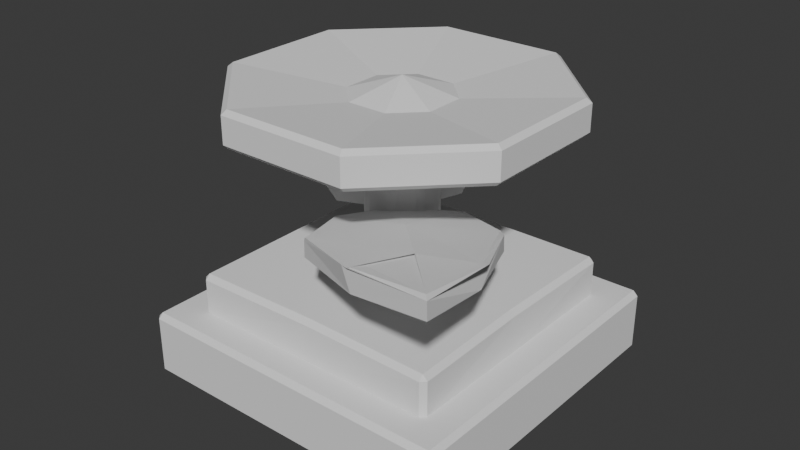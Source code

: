 # Source: Flower_1.blend  (saved by Blender 4.0.36; exported with 4.5.12 LTS)
import bpy
from mathutils import Matrix  # noqa: F401  (used for matrix-valued properties, if any)

bpy.ops.wm.read_factory_settings(use_empty=True)
scene = bpy.context.scene
scene.name = 'Scene'

# ---- collections
col_collection = bpy.data.collections.new('Collection'); scene.collection.children.link(col_collection)

# ---- world
world_world = bpy.data.worlds.new('World'); scene.world = world_world
world_world.use_nodes = True; world_world.node_tree.nodes.clear()
_N = world_world.node_tree.nodes; _L = world_world.node_tree.links
n0 = _N.new('ShaderNodeOutputWorld'); n0.name = 'World Output'; n0.location = (300, 300)
n1 = _N.new('ShaderNodeBackground'); n1.name = 'Background'; n1.location = (10, 300)
n1.inputs[0].default_value = (0.05088, 0.05088, 0.05088, 1.0)
_L.new(n1.outputs[0], n0.inputs[0])
n0.is_active_output = True
world_world.color = (0.05088, 0.05088, 0.05088)
world_world.use_sun_shadow = False
world_world.sun_shadow_jitter_overblur = 0.0

# ---- meshes
me_cube_001 = bpy.data.meshes.new('Cube.001')
me_cube_001.from_pydata([(1.31, 0.7453, -0.04365), (0.6987, 1.355, -0.2467), (1.309, 0.7448, -0.2467), (0.699, 1.356, -0.04365), (1.92, 0.135, -0.125), (1.884, 0.1714, -0.09197), (-0.1919, 1.406, -0.1444), (-0.1574, 1.404, -0.1117), (-0.1919, 1.406, -0.2875), (-0.1574, 1.404, -0.3148), (0.9943, 0.3032, -0.1152), (1.023, 0.3561, -0.1108), (1.015, 0.3602, -0.3179), (1.022, 0.356, -0.3139), (0.1117, 1.942, -0.09304), (0.08821, 1.966, -0.125), (1.92, 0.1344, -0.2681), (1.884, 0.1703, -0.2951), (1.699, 1.032, -0.3139), (1.695, 1.04, -0.3179), (0.0886, 0.8121, -0.165), (0.1124, 0.8332, -0.1314), (0.1123, 0.8332, -0.3345), (0.0886, 0.8121, -0.308), (0.1118, 1.942, -0.2961), (0.08821, 1.966, -0.2681), (0.6511, 2.179, -0.1117), (0.6492, 2.212, -0.1444), (1.243, 1.966, -0.308), (1.222, 1.942, -0.3345), (0.6511, 2.178, -0.3148), (0.6492, 2.212, -0.2875), (1.243, 1.966, -0.165), (1.222, 1.943, -0.1315), (1.257, 1.94, -0.1344), (1.674, 1.144, -0.117), (1.723, 1.05, -0.115)], [(11, 13), (18, 36)], [(7, 21, 3), (8, 6, 15, 25), (16, 19, 28, 32, 34, 35, 4), (18, 17, 2), (30, 29, 1), (23, 20, 6, 8), (36, 35, 34, 33, 3, 0), (26, 3, 33), (11, 0, 3, 21), (1, 9, 24), (26, 14, 3), (30, 1, 24), (2, 13, 22, 1), (2, 1, 29, 18), (31, 25, 15, 27), (28, 31, 27, 32), (9, 1, 22), (14, 7, 3), (17, 13, 2), (16, 4, 10, 20, 23, 12), (0, 5, 35, 34, 33, 3), (32, 33, 34), (5, 11, 10, 4), (19, 16, 17, 18), (7, 14, 15, 6), (13, 17, 16, 12), (9, 22, 23, 8), (21, 7, 6, 20), (11, 21, 20, 10), (22, 13, 12, 23), (31, 28, 29, 30), (27, 15, 14, 26), (32, 27, 26, 33), (25, 31, 30, 24), (28, 19, 18, 29), (24, 9, 8, 25), (4, 36, 35, 5), (5, 0, 11)])
_uv = me_cube_001.uv_layers.new(name='UVMap')
_uv.uv.foreach_set('vector', [0.6008, 0.1236, 0.6006, 0.0, 0.0, 0.0, 0.4119, 0.1285, 0.5881, 0.1285, 0.5881, 0.25, 0.4119, 0.25, 0.4119, 0.75, 0.3752, 0.875, 0.4119, 1.0, 0.5881, 1.0, 0.625, 0.9964, 0.625, 0.8878, 0.5881, 0.75, 0.353, 0.8236, 0.3529, 0.7058, 0.0, 0.0, 0.3605, 0.1236, 0.3604, 0.0, 0.0, 0.0, 0.4119, 0.0, 0.5881, 0.0, 0.5881, 0.1285, 0.4119, 0.1285, 0.625, 0.875, 0.625, 0.7857, 0.625, 0.02537, 0.601, 0.0, 0.0, 0.0, 0.0, 0.0, 0.601, 0.1236, 0.0, 0.0, 0.601, 0.0, 0.5881, 0.8234, 0.0, 0.0, 0.0, 0.0, 0.6006, 0.0, 0.0, 0.0, 0.3605, 0.1236, 0.3605, 0.2403, 0.601, 0.1236, 0.6009, 0.2404, 0.0, 0.0, 0.3605, 0.1236, 0.0, 0.0, 0.3605, 0.2403, 0.0, 0.0, 0.353, 0.8236, 0.3604, 0.9611, 0.0, 0.0, 0.0, 0.0, 0.0, 0.0, 0.3604, 0.9611, 0.353, 0.8236, 0.4119, 0.1285, 0.4119, 0.25, 0.5881, 0.25, 0.5881, 0.1285, 0.4119, 0.0, 0.4119, 0.1285, 0.5881, 0.1285, 0.5881, 0.0, 0.3605, 0.1236, 0.0, 0.0, 0.3604, 0.0, 0.6009, 0.2404, 0.6008, 0.1236, 0.0, 0.0, 0.3529, 0.7058, 0.353, 0.8236, 0.0, 0.0, 0.4119, 0.75, 0.5881, 0.75, 0.6247, 0.875, 0.5881, 1.0, 0.4119, 1.0, 0.3753, 0.875, 0.0, 0.0, 0.5878, 0.7054, 0.625, 0.8878, 0.625, 0.9964, 0.601, 0.9615, 0.0, 0.0, 0.5881, 0.0, 0.625, 0.002095, 0.625, 0.0, 0.5878, 0.7054, 0.5881, 0.8234, 0.6247, 0.875, 0.5881, 0.75, 0.3752, 0.875, 0.4119, 0.75, 0.3529, 0.7058, 0.353, 0.8236, 0.6008, 0.1236, 0.6009, 0.2404, 0.5881, 0.25, 0.5881, 0.1285, 0.353, 0.8236, 0.3529, 0.7058, 0.4119, 0.75, 0.3753, 0.875, 0.3605, 0.1236, 0.3604, 0.0, 0.4119, 0.0, 0.4119, 0.1285, 0.6006, 0.0, 0.6008, 0.1236, 0.5881, 0.1285, 0.5881, 0.0, 0.625, 0.875, 0.625, 0.9986, 0.5881, 1.0, 0.6247, 0.875, 0.3604, 0.9611, 0.353, 0.8236, 0.3753, 0.875, 0.4119, 1.0, 0.4119, 0.1285, 0.4119, 0.0, 0.3604, 0.0, 0.3605, 0.1236, 0.5881, 0.1285, 0.5881, 0.25, 0.6009, 0.2404, 0.601, 0.1236, 0.5881, 0.0, 0.5881, 0.1285, 0.601, 0.1236, 0.601, 0.0, 0.4119, 0.25, 0.4119, 0.1285, 0.3605, 0.1236, 0.3605, 0.2403, 0.4119, 1.0, 0.3752, 0.875, 0.353, 0.8236, 0.3604, 0.9611, 0.3605, 0.2403, 0.3605, 0.1236, 0.4119, 0.1285, 0.4119, 0.25, 0.5881, 0.75, 0.625, 0.875, 0.625, 0.8878, 0.5878, 0.7054, 0.5878, 0.7054, 0.0, 0.0, 0.5881, 0.8234])
me_cube_001.update()
me_cube_002 = bpy.data.meshes.new('Cube.002')
me_cube_002.from_pydata([(0.8, 2.8, -1.0), (-0.8, 2.0, -0.6), (0.8, 2.0, -0.6), (0.8, 2.8, -0.76), (0.8, 2.0, -1.0), (-0.8, 2.0, -0.76), (0.8, 2.0, -0.76), (0.0, 2.0, -0.76), (-0.8, 2.0, -1.0), (-0.8, 1.2, -1.0), (0.0, 2.8, -0.76), (-0.8, 2.8, -1.0), (-0.8, 2.8, -0.76), (0.0, 1.2, -0.76), (-0.8, 1.2, -0.76), (0.0, 2.8, -1.0), (0.0, 1.2, -1.0), (0.8, 1.2, -1.0), (0.8, 1.2, -0.76), (0.0, 1.2, -0.6), (0.0, 2.8, -0.6), (-0.97, 1.0, -0.63), (-0.97, 1.03, -0.6), (-1.0, 1.03, -0.63), (-0.77, 1.201, -0.39), (-0.77, 1.231, -0.36), (-0.8, 1.23, -0.39), (0.7993, 2.77, -0.39), (0.77, 2.8, -0.39), (0.7693, 2.77, -0.36), (-0.97, 2.0, -1.0), (-1.0, 2.0, -0.97), (0.05922, 2.207, -0.36), (0.1104, 2.186, -0.36), (0.08476, 2.237, -0.36), (-0.05922, 2.207, 0.5426), (-0.1104, 2.186, 0.5426), (0.1104, 2.186, 0.5426), (0.05922, 2.207, 0.5426), (0.1857, 1.89, 0.5426), (0.2069, 1.941, 0.5426), (0.05922, 1.793, 0.5426), (0.1104, 1.814, 0.5426), (-0.97, 3.0, -0.97), (-0.97, 2.97, -1.0), (-1.0, 2.97, -0.97), (0.97, 3.0, -0.63), (0.97, 2.97, -0.6), (1.0, 2.97, -0.63), (0.97, 1.0, -0.97), (0.97, 1.03, -1.0), (1.0, 1.03, -0.97), (0.0, 1.03, -1.0), (0.0, 1.0, -0.97), (0.0, 1.03, -0.6), (0.0, 1.0, -0.63), (-0.97, 1.0, -0.97), (-1.0, 1.03, -0.97), (-0.97, 1.03, -1.0), (-0.97, 2.0, -0.6), (-1.0, 2.0, -0.63), (1.0, 1.03, -0.63), (0.97, 1.03, -0.6), (0.97, 1.0, -0.63), (-0.8, 2.77, -0.6), (-0.77, 2.8, -0.6), (-0.8212, 2.821, -0.6), (0.77, 2.8, -0.6), (0.8, 2.77, -0.6), (0.8212, 2.821, -0.6), (0.8, 1.23, -0.6), (0.77, 1.2, -0.6), (0.8212, 1.179, -0.6), (0.7993, 1.23, -0.39), (0.7693, 1.231, -0.36), (0.77, 1.201, -0.39), (0.97, 2.97, -1.0), (0.97, 3.0, -0.97), (1.0, 2.97, -0.97), (1.0, 2.0, -0.97), (0.97, 2.0, -1.0), (-0.77, 2.8, -0.39), (-0.8, 2.77, -0.39), (-0.77, 2.77, -0.36), (0.97, 2.0, -0.6), (1.0, 2.0, -0.63), (-0.77, 1.2, -0.6), (-0.8, 1.23, -0.6), (-0.8212, 1.179, -0.6), (-0.97, 3.0, -0.63), (-1.0, 2.97, -0.63), (-0.97, 2.97, -0.6), (0.0, 2.97, -0.6), (0.0, 3.0, -0.63), (0.0, 2.97, -1.0), (0.0, 3.0, -0.97), (0.0, 2.77, -0.36), (0.0, 2.8, -0.39), (0.0, 1.215, -0.3899), (-5.821e-11, 1.248, -0.36), (-0.05922, 1.793, -0.36), (-0.1104, 1.814, -0.36), (-0.08462, 1.763, -0.36), (-0.1857, 1.89, -0.36), (-0.2069, 1.941, -0.36), (-0.2366, 1.915, -0.36), (-0.77, 2.0, -0.36), (-0.8, 2.0, -0.39), (0.7523, 2.0, -0.36), (0.7845, 2.0, -0.3899), (-0.2069, 2.059, -0.36), (-0.1857, 2.11, -0.36), (-0.2366, 2.085, -0.36), (-0.1104, 2.186, -0.36), (-0.05922, 2.207, -0.36), (-0.08476, 2.237, -0.36), (0.2069, 1.941, -0.36), (0.1857, 1.89, -0.36), (0.2366, 1.915, -0.36), (-0.1104, 1.814, 0.5426), (-0.05922, 1.793, 0.5426), (0.2069, 2.059, 0.5426), (0.1857, 2.11, 0.5426), (0.1104, 1.814, -0.36), (0.05922, 1.793, -0.36), (0.08462, 1.763, -0.36), (-0.1857, 2.11, 0.5426), (-0.2069, 2.059, 0.5426), (-0.2069, 1.941, 0.5426), (-0.1857, 1.89, 0.5426), (0.1857, 2.11, -0.36), (0.2069, 2.059, -0.36), (0.2366, 2.085, -0.36)], [], [(33, 37, 122, 130), (84, 47, 69, 68, 2), (50, 52, 16, 17), (59, 22, 88, 87, 1), (58, 30, 8, 9), (86, 19, 98, 24), (70, 2, 109, 73), (91, 59, 1, 64, 66), (64, 1, 107, 82), (49, 63, 55, 53), (30, 44, 11, 8), (99, 106, 25), (108, 99, 74), (16, 9, 14, 13), (79, 85, 61, 51), (54, 62, 72, 71, 19), (96, 83, 106), (7, 6, 18, 13), (15, 0, 3, 10), (4, 17, 18, 6), (8, 11, 12, 5), (9, 8, 5, 14), (0, 4, 6, 3), (10, 3, 6, 7), (94, 76, 0, 15), (20, 65, 81, 97), (19, 71, 75, 98), (34, 33, 130, 132, 108, 96), (92, 91, 66, 65, 20), (62, 84, 2, 70, 72), (31, 60, 90, 45), (47, 92, 20, 67, 69), (22, 54, 19, 86, 88), (112, 111, 113, 115, 96, 106), (12, 10, 7, 5), (11, 15, 10, 12), (5, 7, 13, 14), (78, 48, 85, 79), (52, 58, 9, 16), (17, 16, 13, 18), (1, 87, 26, 107), (76, 80, 4, 0), (95, 93, 46, 77), (53, 55, 21, 56), (29, 96, 108), (80, 50, 17, 4), (44, 94, 15, 11), (118, 117, 123, 125, 99, 108), (2, 68, 27, 109), (67, 20, 97, 28), (102, 101, 103, 105, 106, 99), (114, 35, 38, 32), (99, 125, 124, 100, 102), (101, 119, 129, 103), (104, 128, 127, 110), (117, 39, 42, 123), (131, 121, 40, 116), (110, 112, 106, 105, 104), (35, 36, 126, 127, 128, 129, 119, 120, 41, 42, 39, 40, 121, 122, 37, 38), (124, 41, 120, 100), (43, 89, 93, 95), (108, 132, 131, 116, 118), (111, 126, 36, 113), (96, 115, 114, 32, 34), (21, 22, 23), (24, 25, 26), (27, 28, 29), (32, 33, 34), (43, 44, 45), (46, 47, 48), (49, 50, 51), (56, 57, 58), (61, 62, 63), (64, 65, 66), (67, 68, 69), (70, 71, 72), (73, 74, 75), (76, 77, 78), (81, 82, 83), (86, 87, 88), (89, 90, 91), (100, 101, 102), (103, 104, 105), (110, 111, 112), (113, 114, 115), (116, 117, 118), (123, 124, 125), (130, 131, 132), (37, 33, 32, 38), (53, 56, 58, 52), (75, 71, 70, 73), (80, 76, 78, 79), (93, 89, 91, 92), (56, 21, 23, 57), (89, 43, 45, 90), (48, 78, 77, 46), (63, 49, 51, 61), (64, 82, 81, 65), (27, 68, 67, 28), (86, 24, 26, 87), (44, 30, 31, 45), (22, 59, 60, 23), (50, 80, 79, 51), (47, 84, 85, 48), (25, 106, 107, 26), (106, 83, 82, 107), (76, 94, 95, 77), (62, 54, 55, 63), (83, 96, 97, 81), (30, 58, 57, 31), (92, 47, 46, 93), (96, 29, 28, 97), (39, 117, 116, 40), (130, 122, 121, 131), (35, 114, 113, 36), (110, 127, 126, 111), (119, 101, 100, 120), (123, 42, 41, 124), (128, 104, 103, 129), (99, 25, 24, 98), (29, 108, 109, 27), (84, 62, 61, 85), (52, 50, 49, 53), (54, 22, 21, 55), (59, 91, 90, 60), (74, 99, 98, 75), (94, 44, 43, 95), (108, 74, 73, 109), (57, 23, 60, 31)])
_uv = me_cube_002.uv_layers.new(name='UVMap')
_uv.uv.foreach_set('vector', [0.7278, 0.5876, 0.0, 0.0, 0.0, 0.0, 0.7126, 0.6028, 0.625, 0.5833, 0.625, 0.5, 0.625, 0.5, 0.625, 0.5031, 0.625, 0.5833, 0.375, 0.75, 0.375, 0.8333, 0.375, 0.8333, 0.375, 0.75, 0.625, 0.08333, 0.625, 0.0, 0.625, 0.0, 0.625, 0.003125, 0.625, 0.08333, 0.375, 0.0, 0.375, 0.08333, 0.375, 0.08333, 0.375, 0.0, 0.625, 0.9969, 0.625, 0.9167, 0.625, 0.9167, 0.625, 0.9969, 0.625, 0.7469, 0.625, 0.6667, 0.625, 0.6667, 0.625, 0.7469, 0.625, 0.25, 0.625, 0.1667, 0.625, 0.1667, 0.625, 0.2469, 0.625, 0.25, 0.625, 0.2469, 0.625, 0.1667, 0.625, 0.1667, 0.625, 0.2469, 0.3937, 0.7525, 0.6062, 0.7525, 0.6063, 0.8333, 0.3938, 0.8333, 0.375, 0.1667, 0.375, 0.25, 0.375, 0.25, 0.375, 0.1667, 0.7917, 0.7381, 0.8719, 0.6664, 0.8719, 0.7465, 0.6369, 0.6667, 0.7086, 0.7469, 0.6285, 0.7469, 0.375, 0.9167, 0.375, 1.0, 0.375, 1.0, 0.375, 0.9167, 0.3937, 0.6667, 0.6062, 0.6667, 0.6062, 0.7475, 0.3937, 0.7475, 0.625, 0.8333, 0.625, 0.75, 0.625, 0.75, 0.625, 0.7531, 0.625, 0.8333, 0.7913, 0.5031, 0.8715, 0.5031, 0.8631, 0.5833, 0.2917, 0.6667, 0.375, 0.6667, 0.375, 0.75, 0.2917, 0.75, 0.375, 0.4167, 0.375, 0.5, 0.375, 0.5, 0.375, 0.4167, 0.375, 0.6667, 0.375, 0.75, 0.375, 0.75, 0.375, 0.6667, 0.375, 0.1667, 0.375, 0.25, 0.375, 0.25, 0.375, 0.1667, 0.375, 0.0, 0.375, 0.08333, 0.375, 0.08333, 0.375, 0.0, 0.375, 0.5, 0.375, 0.5833, 0.375, 0.5833, 0.375, 0.5, 0.2917, 0.5, 0.375, 0.5, 0.375, 0.5833, 0.2917, 0.5833, 0.375, 0.4167, 0.375, 0.5, 0.375, 0.5, 0.375, 0.4167, 0.625, 0.3333, 0.625, 0.2531, 0.625, 0.2531, 0.625, 0.3333, 0.625, 0.8333, 0.625, 0.7531, 0.625, 0.7531, 0.625, 0.8333, 0.7308, 0.5796, 0.7278, 0.5833, 0.7126, 0.5833, 0.7045, 0.5833, 0.6379, 0.5838, 0.7103, 0.5128, 0.625, 0.3333, 0.625, 0.25, 0.625, 0.25, 0.625, 0.2531, 0.625, 0.3333, 0.625, 0.75, 0.625, 0.6667, 0.625, 0.6667, 0.625, 0.7469, 0.625, 0.75, 0.3937, 0.1667, 0.6062, 0.1667, 0.6062, 0.2475, 0.3937, 0.2475, 0.625, 0.5, 0.625, 0.4167, 0.625, 0.4167, 0.625, 0.4969, 0.625, 0.5, 0.625, 1.0, 0.625, 0.9167, 0.625, 0.9167, 0.625, 0.9969, 0.625, 1.0, 0.7954, 0.6058, 0.7917, 0.6028, 0.7917, 0.5876, 0.7917, 0.5796, 0.7912, 0.5127, 0.8622, 0.5853, 0.125, 0.5, 0.2083, 0.5, 0.2083, 0.5833, 0.125, 0.5833, 0.375, 0.25, 0.375, 0.3333, 0.375, 0.3333, 0.375, 0.25, 0.125, 0.6667, 0.2083, 0.6667, 0.2083, 0.75, 0.125, 0.75, 0.3937, 0.5025, 0.6062, 0.5025, 0.6063, 0.5833, 0.3938, 0.5833, 0.375, 0.9167, 0.375, 1.0, 0.375, 1.0, 0.375, 0.9167, 0.375, 0.75, 0.375, 0.8333, 0.375, 0.8333, 0.375, 0.75, 0.625, 0.08333, 0.625, 0.003125, 0.625, 0.003125, 0.625, 0.08333, 0.375, 0.5, 0.375, 0.5833, 0.375, 0.5833, 0.375, 0.5, 0.3937, 0.4167, 0.6062, 0.4167, 0.6062, 0.4975, 0.3937, 0.4975, 0.3937, 0.9167, 0.6062, 0.9167, 0.6062, 0.9975, 0.3937, 0.9975, 0.6281, 0.5035, 0.7083, 0.5119, 0.6281, 0.5837, 0.375, 0.6667, 0.375, 0.75, 0.375, 0.75, 0.375, 0.6667, 0.375, 0.25, 0.375, 0.3333, 0.375, 0.3333, 0.375, 0.25, 0.7045, 0.6442, 0.7083, 0.6472, 0.7083, 0.6624, 0.7083, 0.6705, 0.7088, 0.7371, 0.6379, 0.6647, 0.625, 0.5833, 0.625, 0.5031, 0.625, 0.5031, 0.625, 0.5833, 0.625, 0.4969, 0.625, 0.4167, 0.625, 0.4167, 0.625, 0.4969, 0.7692, 0.6705, 0.7722, 0.6667, 0.7874, 0.6667, 0.7954, 0.6667, 0.8623, 0.6662, 0.7897, 0.7371, 0.7619, 0.5833, 0.0, 0.0, 0.0, 0.0, 0.7381, 0.5833, 0.7105, 0.7373, 0.7308, 0.6705, 0.7381, 0.6667, 0.7619, 0.6667, 0.7649, 0.6705, 0.7722, 0.6624, 0.0, 0.0, 0.0, 0.0, 0.7874, 0.6472, 0.7917, 0.6369, 0.0, 0.0, 0.0, 0.0, 0.7917, 0.6131, 0.7126, 0.6472, 0.0, 0.0, 0.0, 0.0, 0.7278, 0.6624, 0.7083, 0.6131, 0.0, 0.0, 0.0, 0.0, 0.7083, 0.6369, 0.7917, 0.6131, 0.7954, 0.61, 0.8624, 0.6646, 0.7954, 0.6442, 0.7917, 0.6369, 0.0, 0.0, 0.0, 0.0, 0.0, 0.0, 0.0, 0.0, 0.0, 0.0, 0.0, 0.0, 0.0, 0.0, 0.0, 0.0, 0.0, 0.0, 0.0, 0.0, 0.0, 0.0, 0.0, 0.0, 0.0, 0.0, 0.0, 0.0, 0.0, 0.0, 0.0, 0.0, 0.7381, 0.6667, 0.0, 0.0, 0.0, 0.0, 0.7619, 0.6667, 0.3937, 0.2525, 0.6062, 0.2525, 0.6063, 0.3333, 0.3938, 0.3333, 0.6377, 0.5855, 0.7045, 0.6058, 0.7083, 0.6131, 0.7083, 0.6369, 0.7045, 0.6399, 0.7874, 0.6028, 0.0, 0.0, 0.0, 0.0, 0.7722, 0.5876, 0.7896, 0.5126, 0.7692, 0.5796, 0.7619, 0.5833, 0.7381, 0.5833, 0.735, 0.5796, 0.6062, 0.9975, 0.625, 0.9975, 0.6063, 1.0, 0.625, 0.9969, 0.625, 0.9968, 0.625, 1.0, 0.625, 0.4999, 0.625, 0.4969, 0.625, 0.4968, 0.7381, 0.5833, 0.732, 0.5833, 0.735, 0.5796, 0.3937, 0.2525, 0.375, 0.25, 0.3937, 0.2475, 0.6062, 0.4975, 0.625, 0.5, 0.6062, 0.5025, 0.3937, 0.7525, 0.375, 0.75, 0.3937, 0.7475, 0.375, 0.9975, 0.375, 1.0, 0.375, 1.0, 0.6062, 0.7475, 0.625, 0.75, 0.6062, 0.7525, 0.625, 0.2469, 0.625, 0.25, 0.625, 0.25, 0.625, 0.4969, 0.625, 0.5, 0.625, 0.5, 0.625, 0.7469, 0.625, 0.75, 0.625, 0.75, 0.625, 0.7501, 0.625, 0.7533, 0.625, 0.7531, 0.375, 0.5, 0.3937, 0.4975, 0.3937, 0.5025, 0.625, 0.25, 0.625, 0.2469, 0.625, 0.2469, 0.625, 0.9969, 0.625, 1.0, 0.625, 1.0, 0.6062, 0.2525, 0.6062, 0.2475, 0.625, 0.25, 0.7619, 0.6667, 0.768, 0.6667, 0.7649, 0.6705, 0.7917, 0.643, 0.7917, 0.6369, 0.7954, 0.6442, 0.7917, 0.6131, 0.7917, 0.607, 0.7954, 0.61, 0.768, 0.5833, 0.7619, 0.5833, 0.7692, 0.5796, 0.7083, 0.6369, 0.7083, 0.643, 0.7045, 0.6399, 0.732, 0.6667, 0.7381, 0.6667, 0.7308, 0.6705, 0.7083, 0.607, 0.7083, 0.6131, 0.7045, 0.6058, 0.0, 0.0, 0.7278, 0.5876, 0.7381, 0.5833, 0.0, 0.0, 0.3937, 0.9167, 0.3937, 0.9975, 0.375, 1.0, 0.375, 0.9167, 0.625, 0.7531, 0.625, 0.7531, 0.625, 0.7469, 0.625, 0.7469, 0.375, 0.5833, 0.375, 0.5, 0.3937, 0.5025, 0.3938, 0.5833, 0.6063, 0.3333, 0.6062, 0.2525, 0.625, 0.25, 0.625, 0.3333, 0.3937, 0.9975, 0.6062, 0.9975, 0.6063, 1.0, 0.3938, 1.0, 0.6062, 0.2525, 0.3937, 0.2525, 0.3937, 0.2475, 0.6062, 0.2475, 0.6062, 0.5025, 0.3937, 0.5025, 0.3937, 0.4975, 0.6062, 0.4975, 0.6062, 0.7525, 0.3937, 0.7525, 0.3937, 0.7475, 0.6062, 0.7475, 0.625, 0.2469, 0.625, 0.2469, 0.625, 0.2531, 0.625, 0.2531, 0.625, 0.5031, 0.625, 0.5031, 0.625, 0.4969, 0.625, 0.4969, 0.625, 0.9969, 0.625, 0.9969, 0.625, 1.0, 0.625, 1.0, 0.375, 0.25, 0.375, 0.1667, 0.3937, 0.1667, 0.3937, 0.2475, 0.625, 0.0, 0.625, 0.08333, 0.6063, 0.08333, 0.6062, 0.0025, 0.375, 0.75, 0.375, 0.6667, 0.3937, 0.6667, 0.3937, 0.7475, 0.625, 0.5, 0.625, 0.5833, 0.6063, 0.5833, 0.6062, 0.5025, 0.625, 0.003195, 0.625, 0.08333, 0.625, 0.08333, 0.625, 0.003125, 0.625, 0.1667, 0.625, 0.2469, 0.625, 0.2469, 0.625, 0.1667, 0.375, 0.5, 0.375, 0.4167, 0.3937, 0.4167, 0.3937, 0.4975, 0.625, 0.75, 0.625, 0.8333, 0.6063, 0.8333, 0.6062, 0.7525, 0.625, 0.2531, 0.625, 0.3333, 0.625, 0.3333, 0.625, 0.2531, 0.375, 0.08333, 0.375, 0.0, 0.3937, 0.0025, 0.3938, 0.08333, 0.625, 0.4167, 0.625, 0.5, 0.6062, 0.4975, 0.6062, 0.4167, 0.625, 0.4167, 0.625, 0.4968, 0.625, 0.4969, 0.625, 0.4167, 0.0, 0.0, 0.7126, 0.6472, 0.7083, 0.6369, 0.0, 0.0, 0.7126, 0.6028, 0.0, 0.0, 0.0, 0.0, 0.7083, 0.6131, 0.0, 0.0, 0.7619, 0.5833, 0.7722, 0.5876, 0.0, 0.0, 0.7917, 0.6131, 0.0, 0.0, 0.0, 0.0, 0.7874, 0.6028, 0.0, 0.0, 0.7722, 0.6624, 0.7619, 0.6667, 0.0, 0.0, 0.7278, 0.6624, 0.0, 0.0, 0.0, 0.0, 0.7381, 0.6667, 0.0, 0.0, 0.7917, 0.6369, 0.7874, 0.6472, 0.0, 0.0, 0.625, 0.9167, 0.625, 0.9968, 0.625, 0.9969, 0.625, 0.9167, 0.6281, 0.5035, 0.6281, 0.5837, 0.625, 0.5833, 0.625, 0.5031, 0.625, 0.6667, 0.625, 0.75, 0.6062, 0.7475, 0.6062, 0.6667, 0.375, 0.8333, 0.375, 0.75, 0.3937, 0.7525, 0.3938, 0.8333, 0.625, 0.9167, 0.625, 1.0, 0.6062, 0.9975, 0.6062, 0.9167, 0.625, 0.1667, 0.625, 0.25, 0.6062, 0.2475, 0.6062, 0.1667, 0.625, 0.7533, 0.625, 0.8333, 0.625, 0.8333, 0.625, 0.7531, 0.375, 0.3333, 0.375, 0.25, 0.3937, 0.2525, 0.3938, 0.3333, 0.625, 0.6667, 0.625, 0.7467, 0.625, 0.7469, 0.625, 0.6667, 0.3937, 0.0025, 0.6062, 0.0025, 0.6063, 0.08333, 0.3938, 0.08333])
me_cube_002.update()
me_cube_005 = bpy.data.meshes.new('Cube.005')
me_cube_005.from_pydata([(1.31, 0.7453, -0.04365), (0.6987, 1.355, -0.2467), (1.309, 0.7448, -0.2467), (0.699, 1.356, -0.04365), (1.92, 0.135, -0.125), (1.884, 0.1714, -0.09197), (-0.1919, 1.406, -0.1444), (-0.1574, 1.404, -0.1117), (-0.1919, 1.406, -0.2875), (-0.1574, 1.404, -0.3148), (0.9943, 0.3032, -0.1152), (1.023, 0.3561, -0.1108), (1.015, 0.3602, -0.3179), (1.022, 0.356, -0.3139), (0.1117, 1.942, -0.09304), (0.08821, 1.966, -0.125), (1.92, 0.1344, -0.2681), (1.884, 0.1703, -0.2951), (1.699, 1.032, -0.3139), (1.695, 1.04, -0.3179), (0.0886, 0.8121, -0.165), (0.1124, 0.8332, -0.1314), (0.1123, 0.8332, -0.3345), (0.0886, 0.8121, -0.308), (0.1118, 1.942, -0.2961), (0.08821, 1.966, -0.2681), (0.6511, 2.179, -0.1117), (0.6492, 2.212, -0.1444), (1.243, 1.966, -0.308), (1.222, 1.942, -0.3345), (0.6511, 2.178, -0.3148), (0.6492, 2.212, -0.2875), (1.243, 1.966, -0.165), (1.222, 1.943, -0.1315), (1.257, 1.94, -0.1344), (1.674, 1.144, -0.117), (1.723, 1.05, -0.115)], [(11, 13), (18, 36)], [(7, 21, 3), (8, 6, 15, 25), (16, 19, 28, 32, 34, 35, 4), (18, 17, 2), (30, 29, 1), (23, 20, 6, 8), (36, 35, 34, 33, 3, 0), (26, 3, 33), (11, 0, 3, 21), (1, 9, 24), (26, 14, 3), (30, 1, 24), (2, 13, 22, 1), (2, 1, 29, 18), (31, 25, 15, 27), (28, 31, 27, 32), (9, 1, 22), (14, 7, 3), (17, 13, 2), (16, 4, 10, 20, 23, 12), (0, 5, 35, 34, 33, 3), (32, 33, 34), (5, 11, 10, 4), (19, 16, 17, 18), (7, 14, 15, 6), (13, 17, 16, 12), (9, 22, 23, 8), (21, 7, 6, 20), (11, 21, 20, 10), (22, 13, 12, 23), (31, 28, 29, 30), (27, 15, 14, 26), (32, 27, 26, 33), (25, 31, 30, 24), (28, 19, 18, 29), (24, 9, 8, 25), (4, 36, 35, 5), (5, 0, 11)])
_uv = me_cube_005.uv_layers.new(name='UVMap')
_uv.uv.foreach_set('vector', [0.6008, 0.1236, 0.6006, 0.0, 0.0, 0.0, 0.4119, 0.1285, 0.5881, 0.1285, 0.5881, 0.25, 0.4119, 0.25, 0.4119, 0.75, 0.3752, 0.875, 0.4119, 1.0, 0.5881, 1.0, 0.625, 0.9964, 0.625, 0.8878, 0.5881, 0.75, 0.353, 0.8236, 0.3529, 0.7058, 0.0, 0.0, 0.3605, 0.1236, 0.3604, 0.0, 0.0, 0.0, 0.4119, 0.0, 0.5881, 0.0, 0.5881, 0.1285, 0.4119, 0.1285, 0.625, 0.875, 0.625, 0.7857, 0.625, 0.02537, 0.601, 0.0, 0.0, 0.0, 0.0, 0.0, 0.601, 0.1236, 0.0, 0.0, 0.601, 0.0, 0.5881, 0.8234, 0.0, 0.0, 0.0, 0.0, 0.6006, 0.0, 0.0, 0.0, 0.3605, 0.1236, 0.3605, 0.2403, 0.601, 0.1236, 0.6009, 0.2404, 0.0, 0.0, 0.3605, 0.1236, 0.0, 0.0, 0.3605, 0.2403, 0.0, 0.0, 0.353, 0.8236, 0.3604, 0.9611, 0.0, 0.0, 0.0, 0.0, 0.0, 0.0, 0.3604, 0.9611, 0.353, 0.8236, 0.4119, 0.1285, 0.4119, 0.25, 0.5881, 0.25, 0.5881, 0.1285, 0.4119, 0.0, 0.4119, 0.1285, 0.5881, 0.1285, 0.5881, 0.0, 0.3605, 0.1236, 0.0, 0.0, 0.3604, 0.0, 0.6009, 0.2404, 0.6008, 0.1236, 0.0, 0.0, 0.3529, 0.7058, 0.353, 0.8236, 0.0, 0.0, 0.4119, 0.75, 0.5881, 0.75, 0.6247, 0.875, 0.5881, 1.0, 0.4119, 1.0, 0.3753, 0.875, 0.0, 0.0, 0.5878, 0.7054, 0.625, 0.8878, 0.625, 0.9964, 0.601, 0.9615, 0.0, 0.0, 0.5881, 0.0, 0.625, 0.002095, 0.625, 0.0, 0.5878, 0.7054, 0.5881, 0.8234, 0.6247, 0.875, 0.5881, 0.75, 0.3752, 0.875, 0.4119, 0.75, 0.3529, 0.7058, 0.353, 0.8236, 0.6008, 0.1236, 0.6009, 0.2404, 0.5881, 0.25, 0.5881, 0.1285, 0.353, 0.8236, 0.3529, 0.7058, 0.4119, 0.75, 0.3753, 0.875, 0.3605, 0.1236, 0.3604, 0.0, 0.4119, 0.0, 0.4119, 0.1285, 0.6006, 0.0, 0.6008, 0.1236, 0.5881, 0.1285, 0.5881, 0.0, 0.625, 0.875, 0.625, 0.9986, 0.5881, 1.0, 0.6247, 0.875, 0.3604, 0.9611, 0.353, 0.8236, 0.3753, 0.875, 0.4119, 1.0, 0.4119, 0.1285, 0.4119, 0.0, 0.3604, 0.0, 0.3605, 0.1236, 0.5881, 0.1285, 0.5881, 0.25, 0.6009, 0.2404, 0.601, 0.1236, 0.5881, 0.0, 0.5881, 0.1285, 0.601, 0.1236, 0.601, 0.0, 0.4119, 0.25, 0.4119, 0.1285, 0.3605, 0.1236, 0.3605, 0.2403, 0.4119, 1.0, 0.3752, 0.875, 0.353, 0.8236, 0.3604, 0.9611, 0.3605, 0.2403, 0.3605, 0.1236, 0.4119, 0.1285, 0.4119, 0.25, 0.5881, 0.75, 0.625, 0.875, 0.625, 0.8878, 0.5878, 0.7054, 0.5878, 0.7054, 0.0, 0.0, 0.5881, 0.8234])
me_cube_005.update()
me_cube_006 = bpy.data.meshes.new('Cube.006')
me_cube_006.from_pydata([(0.2069, 2.089, 0.5426), (0.08922, 1.793, 0.5426), (0.1227, 2.285, 0.682), (-0.2069, 2.089, 0.5426), (0.2069, 1.911, 0.5426), (-0.08922, 1.793, 0.5426), (-0.2069, 1.911, 0.5426), (-0.08922, 2.207, 0.5426), (0.08922, 2.207, 0.5426), (0.1227, 1.715, 0.682), (-0.1227, 1.715, 0.682), (-0.1227, 2.285, 0.682), (0.2846, 1.877, 0.682), (-0.2846, 2.123, 0.682), (-0.2846, 1.877, 0.682), (0.0, 2.0, 0.7834), (0.2846, 2.123, 0.682), (-0.887, 1.618, 0.5426), (-0.9168, 1.605, 0.5726), (0.9168, 1.605, 0.5726), (0.887, 1.618, 0.5426), (-0.3825, 1.113, 0.5426), (-0.3953, 1.083, 0.5726), (-0.9168, 2.395, 0.5726), (-0.887, 2.382, 0.5426), (0.3953, 1.083, 0.5726), (0.3825, 1.113, 0.5426), (-0.3953, 2.917, 0.5726), (-0.3825, 2.887, 0.5426), (0.887, 2.382, 0.5426), (0.9168, 2.395, 0.5726), (-0.3826, 1.113, 0.758), (-0.3953, 1.083, 0.7318), (0.3953, 1.083, 0.7318), (0.3826, 1.113, 0.758), (0.3826, 2.887, 0.758), (0.3953, 2.917, 0.7318), (0.8873, 1.617, 0.758), (0.9168, 1.605, 0.7318), (0.9168, 2.395, 0.7318), (0.8873, 2.383, 0.758), (-0.8873, 1.617, 0.758), (-0.9168, 1.605, 0.7318), (-0.3953, 2.917, 0.7318), (-0.3826, 2.887, 0.758), (0.3825, 2.887, 0.5426), (0.3953, 2.917, 0.5726), (-0.9168, 2.395, 0.7318), (-0.8873, 2.383, 0.758)], [], [(3, 7, 8, 0, 4, 1, 5, 6), (25, 19, 38, 33), (6, 5, 21, 17), (18, 22, 32, 42), (27, 23, 47, 43), (7, 3, 24, 28), (46, 27, 43, 36), (4, 0, 29, 20), (31, 34, 9, 10), (41, 31, 10, 14), (40, 35, 2, 16), (35, 44, 11, 2), (37, 40, 16, 12), (48, 41, 14, 13), (44, 48, 13, 11), (34, 37, 12, 9), (13, 14, 15), (14, 10, 15), (11, 13, 15), (10, 9, 15), (2, 11, 15), (9, 12, 15), (16, 2, 15), (12, 16, 15), (22, 25, 33, 32), (0, 8, 45, 29), (1, 4, 20, 26), (3, 6, 17, 24), (19, 30, 39, 38), (8, 7, 28, 45), (5, 1, 26, 21), (30, 46, 36, 39), (34, 31, 32, 33), (40, 37, 38, 39), (18, 23, 24, 17), (37, 34, 33, 38), (44, 35, 36, 43), (48, 44, 43, 47), (30, 19, 20, 29), (23, 27, 28, 24), (46, 30, 29, 45), (22, 18, 17, 21), (19, 25, 26, 20), (27, 46, 45, 28), (21, 26, 25, 22), (35, 40, 39, 36), (31, 41, 42, 32), (41, 48, 47, 42), (23, 18, 42, 47)])
_uv = me_cube_006.uv_layers.new(name='UVMap')
_uv.uv.foreach_set('vector', [0.7917, 0.607, 0.768, 0.5833, 0.732, 0.5833, 0.7083, 0.607, 0.7083, 0.643, 0.732, 0.6667, 0.768, 0.6667, 0.7917, 0.643, 0.7083, 0.6667, 0.7083, 0.643, 0.7083, 0.643, 0.7083, 0.6667, 0.7917, 0.6667, 0.768, 0.6667, 0.768, 0.6667, 0.7917, 0.6667, 0.7917, 0.6667, 0.768, 0.6667, 0.768, 0.6667, 0.7917, 0.6667, 0.7917, 0.5833, 0.7917, 0.607, 0.7917, 0.607, 0.7917, 0.5833, 0.7917, 0.5833, 0.7917, 0.607, 0.7917, 0.607, 0.7917, 0.5833, 0.732, 0.5833, 0.768, 0.5833, 0.768, 0.5833, 0.732, 0.5833, 0.7083, 0.643, 0.7083, 0.607, 0.7083, 0.607, 0.7083, 0.643, 0.768, 0.6667, 0.732, 0.6667, 0.732, 0.6667, 0.768, 0.6667, 0.7917, 0.6667, 0.768, 0.6667, 0.768, 0.6667, 0.7917, 0.6667, 0.7083, 0.5833, 0.732, 0.5833, 0.732, 0.5833, 0.7083, 0.5833, 0.732, 0.5833, 0.768, 0.5833, 0.768, 0.5833, 0.732, 0.5833, 0.7083, 0.643, 0.7083, 0.607, 0.7083, 0.607, 0.7083, 0.643, 0.7917, 0.607, 0.7917, 0.643, 0.7917, 0.643, 0.7917, 0.607, 0.7917, 0.5833, 0.7917, 0.607, 0.7917, 0.607, 0.7917, 0.5833, 0.7083, 0.6667, 0.7083, 0.643, 0.7083, 0.643, 0.7083, 0.6667, 0.7917, 0.607, 0.7917, 0.643, 0.7917, 0.607, 0.7917, 0.6667, 0.768, 0.6667, 0.7917, 0.6667, 0.7917, 0.5833, 0.7917, 0.607, 0.7917, 0.5833, 0.768, 0.6667, 0.732, 0.6667, 0.768, 0.6667, 0.732, 0.5833, 0.768, 0.5833, 0.732, 0.5833, 0.7083, 0.6667, 0.7083, 0.643, 0.7083, 0.6667, 0.7083, 0.5833, 0.732, 0.5833, 0.7083, 0.5833, 0.7083, 0.643, 0.7083, 0.607, 0.7083, 0.643, 0.768, 0.6667, 0.732, 0.6667, 0.732, 0.6667, 0.768, 0.6667, 0.7083, 0.5833, 0.732, 0.5833, 0.732, 0.5833, 0.7083, 0.5833, 0.7083, 0.6667, 0.7083, 0.643, 0.7083, 0.643, 0.7083, 0.6667, 0.7917, 0.607, 0.7917, 0.643, 0.7917, 0.643, 0.7917, 0.607, 0.7083, 0.643, 0.7083, 0.607, 0.7083, 0.607, 0.7083, 0.643, 0.732, 0.5833, 0.768, 0.5833, 0.768, 0.5833, 0.732, 0.5833, 0.768, 0.6667, 0.732, 0.6667, 0.732, 0.6667, 0.768, 0.6667, 0.7083, 0.5833, 0.732, 0.5833, 0.732, 0.5833, 0.7083, 0.5833, 0.732, 0.6667, 0.768, 0.6667, 0.768, 0.6667, 0.732, 0.6667, 0.7083, 0.607, 0.7083, 0.643, 0.7083, 0.643, 0.7083, 0.607, 0.7917, 0.643, 0.7917, 0.607, 0.7917, 0.607, 0.7917, 0.643, 0.7083, 0.643, 0.7083, 0.6667, 0.7083, 0.6667, 0.7083, 0.643, 0.768, 0.5833, 0.732, 0.5833, 0.732, 0.5833, 0.768, 0.5833, 0.7917, 0.607, 0.7917, 0.5833, 0.7917, 0.5833, 0.7917, 0.607, 0.7083, 0.607, 0.7083, 0.643, 0.7083, 0.643, 0.7083, 0.607, 0.7917, 0.607, 0.7917, 0.5833, 0.7917, 0.5833, 0.7917, 0.607, 0.732, 0.5833, 0.7083, 0.5833, 0.7083, 0.5833, 0.732, 0.5833, 0.768, 0.6667, 0.7917, 0.6667, 0.7917, 0.6667, 0.768, 0.6667, 0.7083, 0.643, 0.7083, 0.6667, 0.7083, 0.6667, 0.7083, 0.643, 0.768, 0.5833, 0.732, 0.5833, 0.732, 0.5833, 0.768, 0.5833, 0.768, 0.6667, 0.732, 0.6667, 0.732, 0.6667, 0.768, 0.6667, 0.732, 0.5833, 0.7083, 0.5833, 0.7083, 0.5833, 0.732, 0.5833, 0.768, 0.6667, 0.7917, 0.6667, 0.7917, 0.6667, 0.768, 0.6667, 0.7917, 0.643, 0.7917, 0.607, 0.7917, 0.607, 0.7917, 0.643, 0.7917, 0.607, 0.7917, 0.643, 0.7917, 0.643, 0.7917, 0.607])
me_cube_006.update()

# ---- objects
ob_leaf = bpy.data.objects.new('Leaf', me_cube_001)
ob_stub = bpy.data.objects.new('Stub', me_cube_002)
ob_leaf_001 = bpy.data.objects.new('Leaf.001', me_cube_005)
ob_flower = bpy.data.objects.new('Flower', me_cube_006)

# ---- transforms, parenting, visibility, modifiers, constraints
ob_leaf.location = (0.6112, 0.0, 0.1392)
ob_leaf.rotation_euler = (-0.1514, 0.1625, 1.547)
ob_leaf.scale = (-0.3116, 0.3116, 0.3116)
ob_stub.location = (0.0, -1.0, 0.0)
ob_stub.scale = (0.5, 0.5, 0.5)
ob_leaf_001.location = (-0.627, 0.0, 0.1392)
ob_leaf_001.rotation_euler = (-0.1514, 0.1625, 4.689)
ob_leaf_001.scale = (-0.3116, 0.3116, 0.3116)
ob_flower.location = (0.0, -1.0, 0.0)
ob_flower.scale = (0.5, 0.5, 0.5)

# ---- collection membership
col_collection.objects.link(ob_leaf)
col_collection.objects.link(ob_stub)
col_collection.objects.link(ob_leaf_001)
col_collection.objects.link(ob_flower)

# ---- scene / render settings (as saved in the file)
scene.frame_start = 1; scene.frame_end = 250; scene.frame_set(0)
scene.render.engine = 'BLENDER_EEVEE_NEXT'
scene.cycles.sampling_pattern = 'TABULATED_SOBOL'
bpy.context.view_layer.update()

# ---- added for rendering (the .blend has no active camera and no usable light): camera, sun
cam_auto = bpy.data.cameras.new('AutoCamera')
cam_auto.lens = 50.0
cam_auto.sensor_width = 36.0
cam_auto.clip_end = 1000.0
ob_auto_camera = bpy.data.objects.new('AutoCamera', cam_auto)
scene.collection.objects.link(ob_auto_camera)
ob_auto_camera.location = (1.76909, -2.13238, 1.36743)
ob_auto_camera.rotation_euler = (1.09748, -7.21219e-08, 0.694738)
scene.camera = ob_auto_camera
light_auto_sun = bpy.data.lights.new('AutoSun', 'SUN')
light_auto_sun.energy = 3.0
light_auto_sun.angle = 0.0523599
ob_auto_sun = bpy.data.objects.new('AutoSun', light_auto_sun)
scene.collection.objects.link(ob_auto_sun)
ob_auto_sun.rotation_euler = (0.872665, 0.174533, 0.523599)
bpy.context.view_layer.update()
